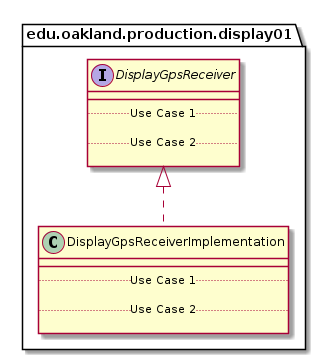

The diagram above was rendered by PlantUML. Its source (embedded in the PNG):
@startuml DisplayGpsReceiverImplementation_DirectDependencies


package edu.oakland.production.display01 {
    class DisplayGpsReceiverImplementation {
        __
        .. Use Case 1 ..

        .. Use Case 2 ..

    }
}



package edu.oakland.production.display01 {
    interface DisplayGpsReceiver {
        __
        .. Use Case 1 ..

        .. Use Case 2 ..

    }
}

DisplayGpsReceiverImplementation .up.|> DisplayGpsReceiver





@enduml